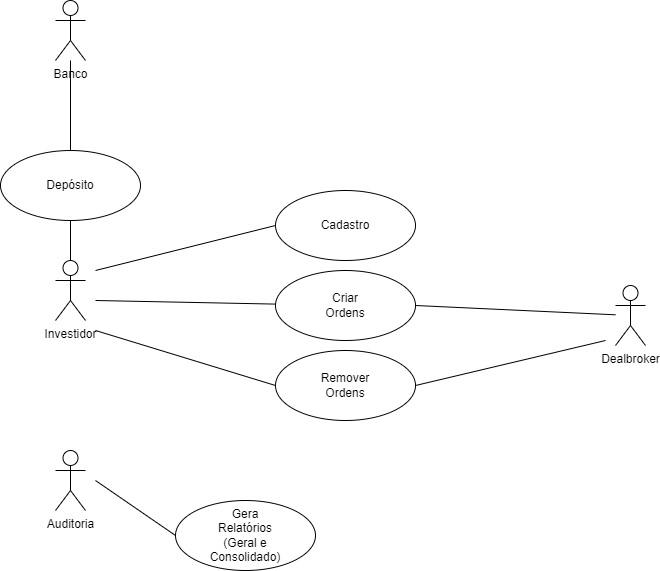

The diagram above was exported from draw.io. Its source (the exported page's mxGraphModel, read from the mxfile embedded in the PNG):
<mxGraphModel dx="702" dy="865" grid="1" gridSize="10" guides="1" tooltips="1" connect="1" arrows="1" fold="1" page="1" pageScale="1" pageWidth="827" pageHeight="1169" math="0" shadow="0">
  <root>
    <mxCell id="0" />
    <mxCell id="1" parent="0" />
    <mxCell id="A333u9HJt_SMmAT8nleH-1" value="Investidor" style="shape=umlActor;verticalLabelPosition=bottom;verticalAlign=top;html=1;outlineConnect=0;" vertex="1" parent="1">
      <mxGeometry x="70" y="300" width="30" height="60" as="geometry" />
    </mxCell>
    <mxCell id="A333u9HJt_SMmAT8nleH-2" value="Auditoria" style="shape=umlActor;verticalLabelPosition=bottom;verticalAlign=top;html=1;outlineConnect=0;" vertex="1" parent="1">
      <mxGeometry x="70" y="490" width="30" height="60" as="geometry" />
    </mxCell>
    <mxCell id="A333u9HJt_SMmAT8nleH-7" value="" style="ellipse;whiteSpace=wrap;html=1;" vertex="1" parent="1">
      <mxGeometry x="290" y="230" width="140" height="70" as="geometry" />
    </mxCell>
    <mxCell id="A333u9HJt_SMmAT8nleH-8" value="Cadastro" style="text;html=1;strokeColor=none;fillColor=none;align=center;verticalAlign=middle;whiteSpace=wrap;rounded=0;" vertex="1" parent="1">
      <mxGeometry x="330" y="250" width="60" height="30" as="geometry" />
    </mxCell>
    <mxCell id="A333u9HJt_SMmAT8nleH-9" value="" style="ellipse;whiteSpace=wrap;html=1;" vertex="1" parent="1">
      <mxGeometry x="290" y="310" width="140" height="70" as="geometry" />
    </mxCell>
    <mxCell id="A333u9HJt_SMmAT8nleH-10" value="Criar Ordens" style="text;html=1;strokeColor=none;fillColor=none;align=center;verticalAlign=middle;whiteSpace=wrap;rounded=0;" vertex="1" parent="1">
      <mxGeometry x="330" y="330" width="60" height="30" as="geometry" />
    </mxCell>
    <mxCell id="A333u9HJt_SMmAT8nleH-11" value="" style="ellipse;whiteSpace=wrap;html=1;" vertex="1" parent="1">
      <mxGeometry x="290" y="390" width="140" height="70" as="geometry" />
    </mxCell>
    <mxCell id="A333u9HJt_SMmAT8nleH-12" value="Remover Ordens" style="text;html=1;strokeColor=none;fillColor=none;align=center;verticalAlign=middle;whiteSpace=wrap;rounded=0;" vertex="1" parent="1">
      <mxGeometry x="330" y="410" width="60" height="30" as="geometry" />
    </mxCell>
    <mxCell id="A333u9HJt_SMmAT8nleH-15" value="" style="endArrow=none;html=1;rounded=0;entryX=0;entryY=0.5;entryDx=0;entryDy=0;" edge="1" parent="1" target="A333u9HJt_SMmAT8nleH-7">
      <mxGeometry width="50" height="50" relative="1" as="geometry">
        <mxPoint x="110" y="310" as="sourcePoint" />
        <mxPoint x="280" y="220" as="targetPoint" />
      </mxGeometry>
    </mxCell>
    <mxCell id="A333u9HJt_SMmAT8nleH-16" value="" style="endArrow=none;html=1;rounded=0;" edge="1" parent="1" target="A333u9HJt_SMmAT8nleH-9">
      <mxGeometry width="50" height="50" relative="1" as="geometry">
        <mxPoint x="110" y="340" as="sourcePoint" />
        <mxPoint x="290" y="250" as="targetPoint" />
      </mxGeometry>
    </mxCell>
    <mxCell id="A333u9HJt_SMmAT8nleH-17" value="" style="endArrow=none;html=1;rounded=0;entryX=0;entryY=0.5;entryDx=0;entryDy=0;" edge="1" parent="1" target="A333u9HJt_SMmAT8nleH-11">
      <mxGeometry width="50" height="50" relative="1" as="geometry">
        <mxPoint x="110" y="370" as="sourcePoint" />
        <mxPoint x="290" y="250" as="targetPoint" />
      </mxGeometry>
    </mxCell>
    <mxCell id="A333u9HJt_SMmAT8nleH-18" value="" style="ellipse;whiteSpace=wrap;html=1;" vertex="1" parent="1">
      <mxGeometry x="190" y="540" width="140" height="70" as="geometry" />
    </mxCell>
    <mxCell id="A333u9HJt_SMmAT8nleH-19" value="Gera Relatórios (Geral e Consolidado)" style="text;html=1;strokeColor=none;fillColor=none;align=center;verticalAlign=middle;whiteSpace=wrap;rounded=0;" vertex="1" parent="1">
      <mxGeometry x="230" y="560" width="60" height="30" as="geometry" />
    </mxCell>
    <mxCell id="A333u9HJt_SMmAT8nleH-20" value="" style="endArrow=none;html=1;rounded=0;entryX=0;entryY=0.5;entryDx=0;entryDy=0;" edge="1" parent="1" target="A333u9HJt_SMmAT8nleH-18">
      <mxGeometry width="50" height="50" relative="1" as="geometry">
        <mxPoint x="110" y="520" as="sourcePoint" />
        <mxPoint x="290" y="300" as="targetPoint" />
      </mxGeometry>
    </mxCell>
    <mxCell id="A333u9HJt_SMmAT8nleH-21" value="Dealbroker" style="shape=umlActor;verticalLabelPosition=bottom;verticalAlign=top;html=1;outlineConnect=0;" vertex="1" parent="1">
      <mxGeometry x="630" y="325" width="30" height="60" as="geometry" />
    </mxCell>
    <mxCell id="A333u9HJt_SMmAT8nleH-23" value="" style="endArrow=none;html=1;rounded=0;exitX=1;exitY=0.5;exitDx=0;exitDy=0;" edge="1" parent="1" source="A333u9HJt_SMmAT8nleH-11">
      <mxGeometry width="50" height="50" relative="1" as="geometry">
        <mxPoint x="340" y="470" as="sourcePoint" />
        <mxPoint x="620" y="380" as="targetPoint" />
      </mxGeometry>
    </mxCell>
    <mxCell id="A333u9HJt_SMmAT8nleH-24" value="" style="endArrow=none;html=1;rounded=0;exitX=1;exitY=0.5;exitDx=0;exitDy=0;" edge="1" parent="1" source="A333u9HJt_SMmAT8nleH-9" target="A333u9HJt_SMmAT8nleH-21">
      <mxGeometry width="50" height="50" relative="1" as="geometry">
        <mxPoint x="340" y="470" as="sourcePoint" />
        <mxPoint x="390" y="420" as="targetPoint" />
      </mxGeometry>
    </mxCell>
    <mxCell id="A333u9HJt_SMmAT8nleH-27" value="" style="ellipse;whiteSpace=wrap;html=1;" vertex="1" parent="1">
      <mxGeometry x="15" y="190" width="140" height="70" as="geometry" />
    </mxCell>
    <mxCell id="A333u9HJt_SMmAT8nleH-28" value="Depósito" style="text;html=1;strokeColor=none;fillColor=none;align=center;verticalAlign=middle;whiteSpace=wrap;rounded=0;" vertex="1" parent="1">
      <mxGeometry x="55" y="210" width="60" height="30" as="geometry" />
    </mxCell>
    <mxCell id="A333u9HJt_SMmAT8nleH-29" value="" style="endArrow=none;html=1;rounded=0;exitX=0.5;exitY=0;exitDx=0;exitDy=0;exitPerimeter=0;entryX=0.5;entryY=1;entryDx=0;entryDy=0;" edge="1" parent="1" source="A333u9HJt_SMmAT8nleH-1" target="A333u9HJt_SMmAT8nleH-27">
      <mxGeometry width="50" height="50" relative="1" as="geometry">
        <mxPoint x="330" y="270" as="sourcePoint" />
        <mxPoint x="380" y="220" as="targetPoint" />
      </mxGeometry>
    </mxCell>
    <mxCell id="A333u9HJt_SMmAT8nleH-30" value="Banco" style="shape=umlActor;verticalLabelPosition=bottom;verticalAlign=top;html=1;outlineConnect=0;" vertex="1" parent="1">
      <mxGeometry x="70" y="40" width="30" height="60" as="geometry" />
    </mxCell>
    <mxCell id="A333u9HJt_SMmAT8nleH-31" value="" style="endArrow=none;html=1;rounded=0;exitX=0.5;exitY=0;exitDx=0;exitDy=0;" edge="1" parent="1" source="A333u9HJt_SMmAT8nleH-27" target="A333u9HJt_SMmAT8nleH-30">
      <mxGeometry width="50" height="50" relative="1" as="geometry">
        <mxPoint x="330" y="270" as="sourcePoint" />
        <mxPoint x="380" y="220" as="targetPoint" />
      </mxGeometry>
    </mxCell>
  </root>
</mxGraphModel>